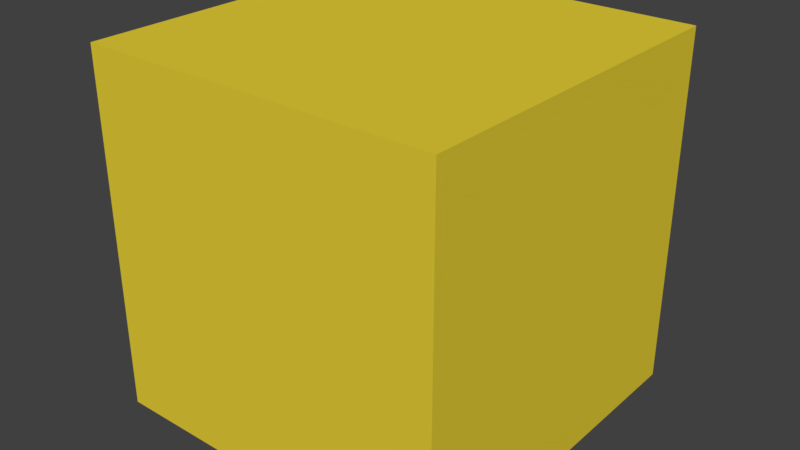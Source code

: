 # Source: Marble_0.16x0.16x0.16.blend  (saved by Blender 2.79.0; exported with 4.5.12 LTS)
import bpy
from mathutils import Matrix  # noqa: F401  (used for matrix-valued properties, if any)

bpy.ops.wm.read_factory_settings(use_empty=True)
scene = bpy.context.scene
scene.name = 'Scene'

# ---- collections
col_collection_1 = bpy.data.collections.new('Collection 1'); scene.collection.children.link(col_collection_1)

# ---- materials (node trees are filled in below, after node groups)
mat_glowyellow = bpy.data.materials.new('GlowYellow')
mat_glowyellow.alpha_threshold = 0.0
mat_glowyellow.use_transparent_shadow = False
mat_glowyellow.diffuse_color = (0.8, 0.6311, 0.03879, 1.0)
mat_glowyellow.roughness = 0.5
mat_glowyellow.specular_intensity = 0.8

# ---- material node trees

# ---- world
world_world = bpy.data.worlds.new('World'); scene.world = world_world
world_world.color = (0.05088, 0.05088, 0.05088)
world_world.use_sun_shadow = False
world_world.sun_shadow_jitter_overblur = 0.0
world_world.cycles.sampling_method = 'MANUAL'

# ---- meshes
me_marble_0_16x0_16x0_16_a = bpy.data.meshes.new('Marble_0.16x0.16x0.16_A')
me_marble_0_16x0_16x0_16_a.from_pydata([(-1.0, -1.0, 0.0), (-1.0, -1.0, 1.0), (-1.0, 1.0, 0.0), (-1.0, 1.0, 1.0), (1.0, -1.0, 0.0), (1.0, -1.0, 1.0), (1.0, 1.0, 0.0), (1.0, 1.0, 1.0)], [], [(0, 1, 3, 2), (2, 3, 7, 6), (6, 7, 5, 4), (4, 5, 1, 0), (2, 6, 4, 0), (7, 3, 1, 5)])
me_marble_0_16x0_16x0_16_a.materials.append(mat_glowyellow)
me_marble_0_16x0_16x0_16_a.use_remesh_preserve_volume = False
me_marble_0_16x0_16x0_16_a.use_remesh_preserve_attributes = False
me_marble_0_16x0_16x0_16_a.use_mirror_vertex_groups = False
me_marble_0_16x0_16x0_16_a.update()

# ---- objects
ob_marble_0_16x0_16x0_16 = bpy.data.objects.new('Marble_0.16x0.16x0.16', me_marble_0_16x0_16x0_16_a)

# ---- transforms, parenting, visibility, modifiers, constraints
ob_marble_0_16x0_16x0_16.location = (0.0, 0.0, 0.0)
ob_marble_0_16x0_16x0_16.scale = (0.08, 0.08, 0.16)
ob_marble_0_16x0_16x0_16.lineart.crease_threshold = 0.0

# ---- collection membership
col_collection_1.objects.link(ob_marble_0_16x0_16x0_16)

# ---- scene / render settings (as saved in the file)
scene.frame_start = 1; scene.frame_end = 250; scene.frame_set(1)
scene.render.engine = 'BLENDER_EEVEE_NEXT'
scene.render.resolution_percentage = 50
scene.render.dither_intensity = 0.0
scene.cycles.use_denoising = False
scene.cycles.samples = 128
scene.cycles.sampling_pattern = 'TABULATED_SOBOL'
scene.cycles.use_adaptive_sampling = False
scene.cycles.use_light_tree = False
scene.cycles.blur_glossy = 0.0
scene.cycles.sample_clamp_indirect = 0.0
scene.view_settings.view_transform = 'Standard'
bpy.context.view_layer.update()

# ---- added for rendering (the .blend has no active camera and no usable light): camera, sun
cam_auto = bpy.data.cameras.new('AutoCamera')
cam_auto.lens = 50.0
cam_auto.sensor_width = 36.0
cam_auto.clip_end = 1000.0
ob_auto_camera = bpy.data.objects.new('AutoCamera', cam_auto)
scene.collection.objects.link(ob_auto_camera)
ob_auto_camera.location = (0.256406, -0.307687, 0.285125)
ob_auto_camera.rotation_euler = (1.09748, -7.21219e-08, 0.694738)
scene.camera = ob_auto_camera
light_auto_sun = bpy.data.lights.new('AutoSun', 'SUN')
light_auto_sun.energy = 3.0
light_auto_sun.angle = 0.0523599
ob_auto_sun = bpy.data.objects.new('AutoSun', light_auto_sun)
scene.collection.objects.link(ob_auto_sun)
ob_auto_sun.rotation_euler = (0.872665, 0.174533, 0.523599)
bpy.context.view_layer.update()
